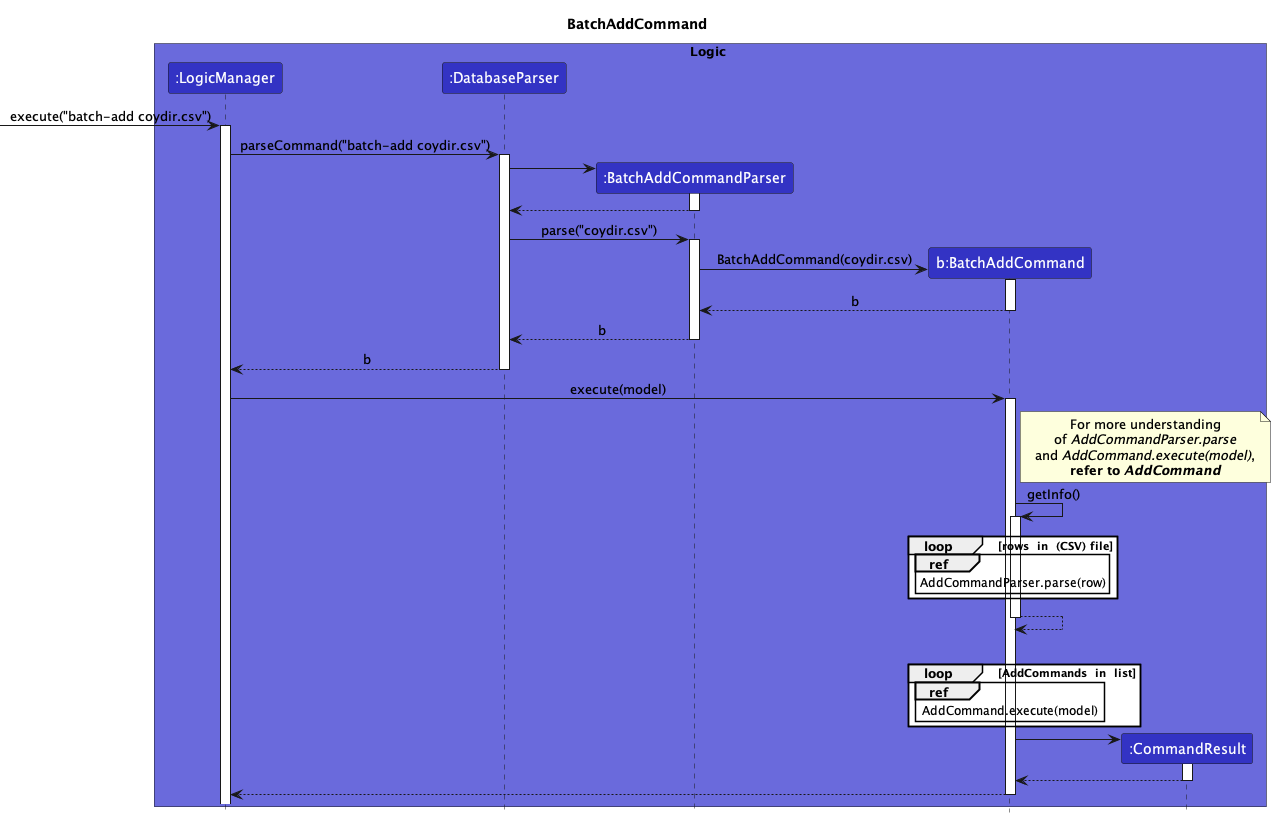

The diagram above was rendered by PlantUML. Its source (embedded in the PNG):
@startuml
!include Style.puml
title BatchAddCommand
skinparam sequenceMessageAlign center
box Logic LOGIC_COLOR_T2
participant ":LogicManager" as LogicManager LOGIC_COLOR
participant ":DatabaseParser" as DatabaseParser LOGIC_COLOR
participant ":BatchAddCommandParser" as BatchAddCommandParser LOGIC_COLOR
participant "b:BatchAddCommand" as BatchAddCommand LOGIC_COLOR
participant ":CommandResult" as CommandResult LOGIC_COLOR
end box


[-> LogicManager: execute("batch-add coydir.csv")
activate LogicManager

LogicManager -> DatabaseParser : parseCommand("batch-add coydir.csv")
activate DatabaseParser

create BatchAddCommandParser
DatabaseParser->BatchAddCommandParser
activate BatchAddCommandParser

BatchAddCommandParser --> DatabaseParser
deactivate BatchAddCommandParser

DatabaseParser -> BatchAddCommandParser : parse("coydir.csv")
activate BatchAddCommandParser

create BatchAddCommand
BatchAddCommandParser -> BatchAddCommand : BatchAddCommand(coydir.csv)
activate BatchAddCommand


BatchAddCommand --> BatchAddCommandParser : b
deactivate BatchAddCommand

BatchAddCommandParser --> DatabaseParser : b
deactivate BatchAddCommandParser

DatabaseParser --> LogicManager : b
deactivate DatabaseParser

LogicManager -> BatchAddCommand : execute(model)
activate BatchAddCommand
    note right of BatchAddCommand
    For more understanding
    of //AddCommandParser.parse//
    and //AddCommand.execute(model)//,
    **refer to //AddCommand//**
    end note

BatchAddCommand -> BatchAddCommand : getInfo()
activate BatchAddCommand
loop #white  rows  in  (CSV) file
    ref over BatchAddCommand
    AddCommandParser.parse(row)
    end
end
BatchAddCommand --> BatchAddCommand
deactivate BatchAddCommand
|||


loop #white AddCommands  in  list
ref over BatchAddCommand
AddCommand.execute(model)
end
end

create CommandResult
BatchAddCommand -> CommandResult
activate CommandResult

CommandResult --> BatchAddCommand
deactivate CommandResult

BatchAddCommand --> LogicManager
deactivate BatchAddCommand




@enduml